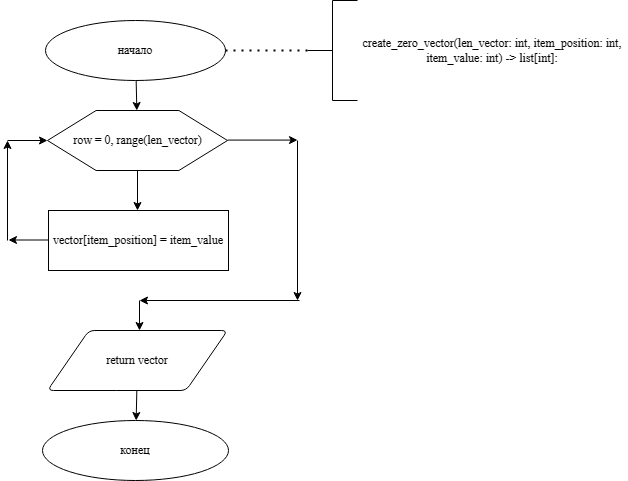

The diagram above was exported from draw.io. Its source (the exported page's mxGraphModel, read from the mxfile embedded in the PNG):
<mxGraphModel dx="548" dy="499" grid="1" gridSize="10" guides="1" tooltips="1" connect="1" arrows="1" fold="1" page="1" pageScale="1" pageWidth="827" pageHeight="1169" math="0" shadow="0">
  <root>
    <mxCell id="0" />
    <mxCell id="1" parent="0" />
    <mxCell id="q-TaGu5_eabyM6tKwuKo-203" value="" style="group" vertex="1" connectable="0" parent="1">
      <mxGeometry x="80" y="30" width="620" height="480" as="geometry" />
    </mxCell>
    <mxCell id="q-TaGu5_eabyM6tKwuKo-204" value="create_zero_vector(len_vector: int, item_position: int, item_value: int) -&gt; list[int]:&#10;        " style="text;whiteSpace=wrap;verticalAlign=middle;align=center;fontFamily=Times New Roman;" vertex="1" parent="q-TaGu5_eabyM6tKwuKo-203">
      <mxGeometry x="350" y="30" width="270" height="40" as="geometry" />
    </mxCell>
    <mxCell id="q-TaGu5_eabyM6tKwuKo-205" value="начало" style="strokeWidth=1;html=1;shape=mxgraph.flowchart.start_1;whiteSpace=wrap;fontFamily=Times New Roman;" vertex="1" parent="q-TaGu5_eabyM6tKwuKo-203">
      <mxGeometry x="38" y="20" width="180" height="60" as="geometry" />
    </mxCell>
    <mxCell id="q-TaGu5_eabyM6tKwuKo-206" value="" style="strokeWidth=1;html=1;shape=mxgraph.flowchart.annotation_2;align=left;labelPosition=right;pointerEvents=1;fontFamily=Times New Roman;" vertex="1" parent="q-TaGu5_eabyM6tKwuKo-203">
      <mxGeometry x="300" width="50" height="100" as="geometry" />
    </mxCell>
    <mxCell id="q-TaGu5_eabyM6tKwuKo-207" value="" style="endArrow=none;dashed=1;html=1;dashPattern=1 3;strokeWidth=2;rounded=0;entryX=0;entryY=0.5;entryDx=0;entryDy=0;entryPerimeter=0;fontFamily=Times New Roman;" edge="1" parent="q-TaGu5_eabyM6tKwuKo-203" source="q-TaGu5_eabyM6tKwuKo-205" target="q-TaGu5_eabyM6tKwuKo-206">
      <mxGeometry width="50" height="50" relative="1" as="geometry">
        <mxPoint x="170" y="270" as="sourcePoint" />
        <mxPoint x="220" y="220" as="targetPoint" />
      </mxGeometry>
    </mxCell>
    <mxCell id="q-TaGu5_eabyM6tKwuKo-208" value="" style="endArrow=classic;html=1;rounded=0;fontFamily=Times New Roman;" edge="1" parent="q-TaGu5_eabyM6tKwuKo-203">
      <mxGeometry width="50" height="50" relative="1" as="geometry">
        <mxPoint y="240" as="sourcePoint" />
        <mxPoint y="140" as="targetPoint" />
      </mxGeometry>
    </mxCell>
    <mxCell id="q-TaGu5_eabyM6tKwuKo-209" value="" style="endArrow=classic;html=1;rounded=0;fontFamily=Times New Roman;" edge="1" parent="q-TaGu5_eabyM6tKwuKo-203" source="q-TaGu5_eabyM6tKwuKo-205" target="q-TaGu5_eabyM6tKwuKo-213">
      <mxGeometry width="50" height="50" relative="1" as="geometry">
        <mxPoint x="310" y="210" as="sourcePoint" />
        <mxPoint x="360" y="160" as="targetPoint" />
      </mxGeometry>
    </mxCell>
    <mxCell id="q-TaGu5_eabyM6tKwuKo-210" value="" style="endArrow=classic;html=1;rounded=0;exitX=0.5;exitY=1;exitDx=0;exitDy=0;entryX=0.5;entryY=0;entryDx=0;entryDy=0;fontFamily=Times New Roman;" edge="1" parent="q-TaGu5_eabyM6tKwuKo-203" source="q-TaGu5_eabyM6tKwuKo-213">
      <mxGeometry width="50" height="50" relative="1" as="geometry">
        <mxPoint x="310" y="210" as="sourcePoint" />
        <mxPoint x="130" y="210" as="targetPoint" />
      </mxGeometry>
    </mxCell>
    <mxCell id="q-TaGu5_eabyM6tKwuKo-211" value="" style="endArrow=classic;html=1;rounded=0;entryX=0;entryY=0.5;entryDx=0;entryDy=0;fontFamily=Times New Roman;" edge="1" parent="q-TaGu5_eabyM6tKwuKo-203" target="q-TaGu5_eabyM6tKwuKo-213">
      <mxGeometry width="50" height="50" relative="1" as="geometry">
        <mxPoint y="140" as="sourcePoint" />
        <mxPoint x="360" y="160" as="targetPoint" />
      </mxGeometry>
    </mxCell>
    <mxCell id="q-TaGu5_eabyM6tKwuKo-212" value="" style="group;fontFamily=Times New Roman;" vertex="1" connectable="0" parent="q-TaGu5_eabyM6tKwuKo-203">
      <mxGeometry x="40" y="110" width="225" height="70" as="geometry" />
    </mxCell>
    <mxCell id="q-TaGu5_eabyM6tKwuKo-213" value="" style="verticalLabelPosition=bottom;verticalAlign=top;html=1;shape=hexagon;perimeter=hexagonPerimeter2;arcSize=6;size=0.27;fontFamily=Times New Roman;" vertex="1" parent="q-TaGu5_eabyM6tKwuKo-212">
      <mxGeometry width="180" height="60" as="geometry" />
    </mxCell>
    <mxCell id="q-TaGu5_eabyM6tKwuKo-214" value="&lt;p&gt;&lt;font style=&quot;&quot;&gt;row&amp;nbsp;= 0,&amp;nbsp;&lt;/font&gt;range(len_vector)&lt;/p&gt;" style="text;html=1;align=center;verticalAlign=middle;resizable=0;points=[];autosize=1;strokeColor=none;fillColor=none;fontFamily=Times New Roman;" vertex="1" parent="q-TaGu5_eabyM6tKwuKo-212">
      <mxGeometry x="15" y="5" width="150" height="50" as="geometry" />
    </mxCell>
    <mxCell id="q-TaGu5_eabyM6tKwuKo-215" value="" style="endArrow=classic;html=1;rounded=0;fontFamily=Times New Roman;" edge="1" parent="q-TaGu5_eabyM6tKwuKo-203">
      <mxGeometry width="50" height="50" relative="1" as="geometry">
        <mxPoint x="220" y="139.57999999999998" as="sourcePoint" />
        <mxPoint x="290" y="139.57999999999998" as="targetPoint" />
      </mxGeometry>
    </mxCell>
    <mxCell id="q-TaGu5_eabyM6tKwuKo-216" value="" style="endArrow=classic;html=1;rounded=0;fontFamily=Times New Roman;" edge="1" parent="q-TaGu5_eabyM6tKwuKo-203">
      <mxGeometry width="50" height="50" relative="1" as="geometry">
        <mxPoint x="132" y="300" as="sourcePoint" />
        <mxPoint x="132" y="330" as="targetPoint" />
      </mxGeometry>
    </mxCell>
    <mxCell id="q-TaGu5_eabyM6tKwuKo-217" value="" style="endArrow=classic;html=1;rounded=0;fontFamily=Times New Roman;" edge="1" parent="q-TaGu5_eabyM6tKwuKo-203">
      <mxGeometry width="50" height="50" relative="1" as="geometry">
        <mxPoint x="290" y="140" as="sourcePoint" />
        <mxPoint x="290" y="300" as="targetPoint" />
      </mxGeometry>
    </mxCell>
    <mxCell id="q-TaGu5_eabyM6tKwuKo-218" value="" style="endArrow=classic;html=1;rounded=0;fontFamily=Times New Roman;" edge="1" parent="q-TaGu5_eabyM6tKwuKo-203">
      <mxGeometry width="50" height="50" relative="1" as="geometry">
        <mxPoint x="292" y="300" as="sourcePoint" />
        <mxPoint x="132" y="300" as="targetPoint" />
      </mxGeometry>
    </mxCell>
    <mxCell id="q-TaGu5_eabyM6tKwuKo-219" value="" style="endArrow=classic;html=1;rounded=0;fontFamily=Times New Roman;" edge="1" parent="q-TaGu5_eabyM6tKwuKo-203">
      <mxGeometry width="50" height="50" relative="1" as="geometry">
        <mxPoint x="41" y="239.5" as="sourcePoint" />
        <mxPoint x="1" y="239.5" as="targetPoint" />
      </mxGeometry>
    </mxCell>
    <mxCell id="q-TaGu5_eabyM6tKwuKo-220" value="конец" style="strokeWidth=1;html=1;shape=mxgraph.flowchart.start_1;whiteSpace=wrap;fontFamily=Times New Roman;" vertex="1" parent="q-TaGu5_eabyM6tKwuKo-203">
      <mxGeometry x="35" y="420" width="186" height="60" as="geometry" />
    </mxCell>
    <mxCell id="q-TaGu5_eabyM6tKwuKo-221" value="&lt;div style=&quot;&quot;&gt;&lt;div style=&quot;&quot;&gt;&lt;div style=&quot;&quot;&gt;&lt;div style=&quot;&quot;&gt;&lt;div style=&quot;&quot;&gt;vector[item_position] = item_value&lt;/div&gt;&lt;/div&gt;&lt;/div&gt;&lt;/div&gt;&lt;/div&gt;" style="rounded=0;whiteSpace=wrap;html=1;fontFamily=Times New Roman;" vertex="1" parent="q-TaGu5_eabyM6tKwuKo-203">
      <mxGeometry x="41" y="210" width="180" height="60" as="geometry" />
    </mxCell>
    <mxCell id="q-TaGu5_eabyM6tKwuKo-222" value="&lt;div&gt;&lt;font&gt;return vector&lt;/font&gt;&lt;/div&gt;" style="shape=parallelogram;html=1;strokeWidth=1;perimeter=parallelogramPerimeter;whiteSpace=wrap;rounded=1;arcSize=12;size=0.23;fontFamily=Times New Roman;" vertex="1" parent="q-TaGu5_eabyM6tKwuKo-203">
      <mxGeometry x="40" y="330" width="180" height="60" as="geometry" />
    </mxCell>
    <mxCell id="q-TaGu5_eabyM6tKwuKo-223" value="" style="endArrow=classic;html=1;rounded=0;fontFamily=Times New Roman;" edge="1" parent="q-TaGu5_eabyM6tKwuKo-203" source="q-TaGu5_eabyM6tKwuKo-222" target="q-TaGu5_eabyM6tKwuKo-220">
      <mxGeometry width="50" height="50" relative="1" as="geometry">
        <mxPoint x="140" y="180" as="sourcePoint" />
        <mxPoint x="140" y="220" as="targetPoint" />
      </mxGeometry>
    </mxCell>
  </root>
</mxGraphModel>